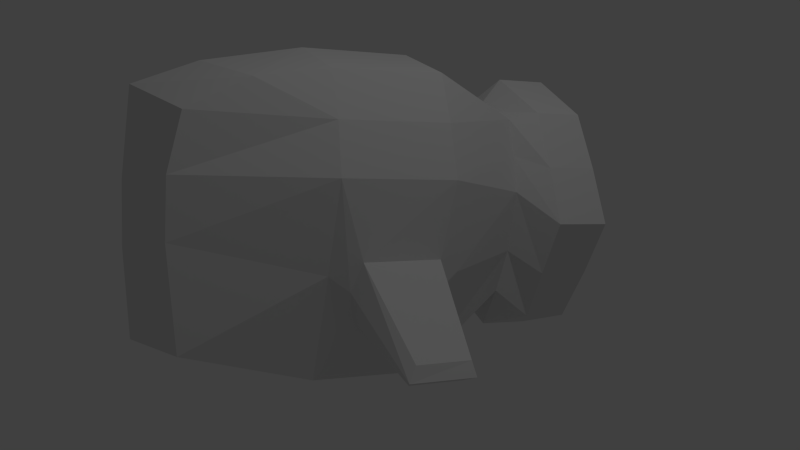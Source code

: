 # Source: submarine.blend  (saved by Blender 2.72.0; exported with 4.5.12 LTS)
import bpy
from mathutils import Matrix  # noqa: F401  (used for matrix-valued properties, if any)

bpy.ops.wm.read_factory_settings(use_empty=True)
scene = bpy.context.scene
scene.name = 'Scene'

# ---- collections
col_collection_1_001 = bpy.data.collections.new('Collection 1.001'); scene.collection.children.link(col_collection_1_001)

# ---- materials (node trees are filled in below, after node groups)
mat_material = bpy.data.materials.new('Material')
mat_material.alpha_threshold = 0.0
mat_material.use_transparent_shadow = False
mat_material.roughness = 0.5

# ---- material node trees

# ---- world
world_world = bpy.data.worlds.new('World'); scene.world = world_world
world_world.color = (0.05088, 0.05088, 0.05088)
world_world.use_sun_shadow = False
world_world.sun_shadow_jitter_overblur = 0.0
world_world.cycles.sampling_method = 'MANUAL'
world_world.cycles.sample_map_resolution = 256

# ---- cameras
cam_camera = bpy.data.cameras.new('Camera')
cam_camera.clip_end = 100.0
cam_camera.lens = 35.0
cam_camera.sensor_width = 32.0
cam_camera.sensor_height = 18.0
cam_camera.ortho_scale = 7.314
cam_camera.dof.focus_distance = 0.0
cam_camera.dof.aperture_fstop = 128.0

# ---- lights
light_lamp = bpy.data.lights.new('Lamp', 'POINT')
light_lamp.transmission_factor = 0.0
light_lamp.cutoff_distance = 30.0
light_lamp.energy = 100.0
light_lamp.shadow_buffer_clip_start = 1.001
light_lamp.shadow_soft_size = 0.1
light_lamp.shadow_maximum_resolution = 0.006
light_lamp.use_absolute_resolution = True
light_lamp.cycles.use_multiple_importance_sampling = False

# ---- meshes
me_cube = bpy.data.meshes.new('Cube')
me_cube.from_pydata([(0.7631, 1.697, 0.7385), (0.7631, -1.0, 0.7385), (0.31, -0.559, 0.2847), (0.31, 2.126, 0.2847), (0.6806, 1.134, 0.6741), (0.6806, 0.08809, 0.6646), (0.3272, 0.1609, 0.8021), (0.3272, -0.1609, 0.8021), (0.8064, 0.1609, 0.3229), (0.8064, -0.1609, 0.3229), (1.991, 0.1393, 1.849), (1.991, -0.1393, 1.849), (0.8307, 0.1393, 2.3), (0.8307, -0.1393, 2.3), (2.355, 0.1393, 0.6794), (2.355, -0.1393, 0.6794), (-0.7631, 1.697, 0.7385), (-0.7631, -1.0, 0.7385), (0.0, 1.0, 1.026), (0.0, -1.0, 1.026), (-0.31, -0.559, 0.2847), (-0.31, 2.126, 0.2847), (-0.6806, 1.134, 0.6741), (-0.6806, 0.08809, 0.6646), (-0.3272, 0.1609, 0.8021), (-0.3272, -0.1609, 0.8021), (-0.8064, 0.1609, 0.3229), (-0.8064, -0.1609, 0.3229), (-1.991, 0.1393, 1.849), (-1.991, -0.1393, 1.849), (-0.8307, 0.1393, 2.3), (-0.8307, -0.1393, 2.3), (-2.355, 0.1393, 0.6794), (-2.355, -0.1393, 0.6794), (0.0, 2.126, 0.4451), (0.0, -0.559, 0.4451), (0.7631, 1.697, -0.7385), (0.7631, -1.0, -0.7385), (1.026, 1.717, 0.0), (1.026, -1.0, 0.0), (0.31, -0.559, -0.2847), (0.31, 2.126, -0.2847), (0.6806, 1.134, -0.6741), (0.6806, 0.08809, -0.6646), (0.3272, 0.1609, -0.8021), (0.3272, -0.1609, -0.8021), (0.8064, 0.1609, -0.3229), (0.8064, -0.1609, -0.3229), (1.991, 0.1393, -1.849), (1.991, -0.1393, -1.849), (0.8307, 0.1393, -2.3), (0.8307, -0.1393, -2.3), (2.355, 0.1393, -0.6794), (2.355, -0.1393, -0.6794), (0.4567, 2.126, 0.0), (0.4567, -0.559, 0.0), (-0.7631, 1.697, -0.7385), (-0.7631, -1.0, -0.7385), (0.0, 1.0, -1.026), (0.0, -1.0, -1.026), (-1.026, 1.717, 0.0), (-1.026, -1.0, 0.0), (-0.31, -0.559, -0.2847), (-0.31, 2.126, -0.2847), (-0.6806, 1.134, -0.6741), (-0.6806, 0.08809, -0.6646), (-0.3272, 0.1609, -0.8021), (-0.3272, -0.1609, -0.8021), (-0.8064, 0.1609, -0.3229), (-0.8064, -0.1609, -0.3229), (-1.991, 0.1393, -1.849), (-1.991, -0.1393, -1.849), (-0.8307, 0.1393, -2.3), (-0.8307, -0.1393, -2.3), (-2.355, 0.1393, -0.6794), (-2.355, -0.1393, -0.6794), (0.0, 2.126, -0.4451), (0.0, -0.559, -0.4451), (-0.4567, 2.126, 0.0), (-0.4567, -0.559, 0.0)], [], [(1, 39, 9, 5), (0, 38, 54, 3), (39, 38, 8, 9), (39, 1, 2, 55), (5, 9, 15, 11), (9, 8, 14, 15), (38, 0, 4, 8), (18, 19, 7, 6), (19, 1, 5, 7), (0, 18, 6, 4), (11, 10, 12, 13), (10, 11, 15, 14), (8, 4, 10, 14), (6, 7, 13, 12), (7, 5, 11, 13), (4, 6, 12, 10), (1, 19, 35, 2), (18, 0, 3, 34), (2, 35, 34, 3), (55, 2, 3, 54), (17, 23, 27, 61), (16, 21, 78, 60), (61, 27, 26, 60), (61, 79, 20, 17), (23, 29, 33, 27), (27, 33, 32, 26), (60, 26, 22, 16), (18, 24, 25, 19), (19, 25, 23, 17), (16, 22, 24, 18), (29, 31, 30, 28), (28, 32, 33, 29), (26, 32, 28, 22), (24, 30, 31, 25), (25, 31, 29, 23), (22, 28, 30, 24), (17, 20, 35, 19), (18, 34, 21, 16), (20, 21, 34, 35), (79, 78, 21, 20), (37, 43, 47, 39), (36, 41, 54, 38), (39, 47, 46, 38), (39, 55, 40, 37), (43, 49, 53, 47), (47, 53, 52, 46), (38, 46, 42, 36), (58, 44, 45, 59), (59, 45, 43, 37), (36, 42, 44, 58), (49, 51, 50, 48), (48, 52, 53, 49), (46, 52, 48, 42), (44, 50, 51, 45), (45, 51, 49, 43), (42, 48, 50, 44), (37, 40, 77, 59), (58, 76, 41, 36), (40, 41, 76, 77), (55, 54, 41, 40), (57, 61, 69, 65), (56, 60, 78, 63), (61, 60, 68, 69), (61, 57, 62, 79), (65, 69, 75, 71), (69, 68, 74, 75), (60, 56, 64, 68), (58, 59, 67, 66), (59, 57, 65, 67), (56, 58, 66, 64), (71, 70, 72, 73), (70, 71, 75, 74), (68, 64, 70, 74), (66, 67, 73, 72), (67, 65, 71, 73), (64, 66, 72, 70), (57, 59, 77, 62), (58, 56, 63, 76), (62, 77, 76, 63), (79, 62, 63, 78)])
_uv = me_cube.uv_layers.new(name='UVMap')
_uv.uv.foreach_set('vector', [0.9125, 0.6296, 0.925, 0.6296, 0.9125, 0.6296, 0.9125, 0.6296, 0.75, 0.5309, 0.725, 0.5309, 0.725, 0.4568, 0.75, 0.4568, 0.925, 0.6296, 0.925, 0.6296, 0.9125, 0.6296, 0.9125, 0.6296, 0.925, 0.6296, 0.9125, 0.6296, 0.9125, 0.6296, 0.925, 0.6296, 0.9125, 0.6296, 0.9125, 0.6296, 0.925, 0.6296, 0.925, 0.642, 0.9125, 0.6296, 0.9125, 0.6296, 0.925, 0.6296, 0.925, 0.6296, 0.925, 0.6296, 0.9125, 0.6296, 0.9125, 0.6296, 0.9125, 0.6296, 0.9125, 0.642, 0.9125, 0.642, 0.9125, 0.6296, 0.9125, 0.6296, 0.9125, 0.642, 0.9125, 0.6296, 0.9125, 0.6296, 0.9125, 0.6296, 0.9125, 0.6296, 0.9125, 0.642, 0.9125, 0.6296, 0.9125, 0.6296, 0.925, 0.642, 0.925, 0.642, 0.9125, 0.642, 0.9125, 0.642, 0.925, 0.642, 0.925, 0.642, 0.925, 0.6296, 0.925, 0.6296, 0.725, 0.4815, 0.75, 0.4815, 0.75, 0.5432, 0.725, 0.5432, 0.9125, 0.6296, 0.9125, 0.6296, 0.9125, 0.642, 0.9125, 0.642, 0.9125, 0.6296, 0.9125, 0.6296, 0.925, 0.642, 0.9125, 0.642, 0.7, 0.4815, 0.7125, 0.4815, 0.7125, 0.5556, 0.7, 0.5556, 0.9125, 0.6296, 0.9125, 0.642, 0.9125, 0.642, 0.9125, 0.6296, 0.75, 0.5309, 0.725, 0.5309, 0.725, 0.4568, 0.75, 0.4568, 0.7875, 0.5802, 0.7875, 0.5802, 0.8125, 0.5802, 0.8125, 0.5802, 0.7875, 0.5679, 0.7875, 0.5802, 0.8125, 0.5802, 0.8125, 0.5679, 0.9125, 0.6296, 0.9125, 0.6296, 0.9125, 0.6296, 0.925, 0.6296, 0.75, 0.5309, 0.75, 0.4568, 0.725, 0.4568, 0.725, 0.5309, 0.925, 0.6296, 0.9125, 0.6296, 0.9125, 0.6296, 0.925, 0.6296, 0.925, 0.6296, 0.925, 0.6296, 0.9125, 0.6296, 0.9125, 0.6296, 0.9125, 0.6296, 0.925, 0.642, 0.925, 0.6296, 0.9125, 0.6296, 0.9125, 0.6296, 0.925, 0.6296, 0.925, 0.6296, 0.9125, 0.6296, 0.925, 0.6296, 0.9125, 0.6296, 0.9125, 0.6296, 0.9125, 0.6296, 0.9125, 0.642, 0.9125, 0.6296, 0.9125, 0.6296, 0.9125, 0.642, 0.9125, 0.642, 0.9125, 0.6296, 0.9125, 0.6296, 0.9125, 0.6296, 0.9125, 0.6296, 0.9125, 0.6296, 0.9125, 0.6296, 0.9125, 0.642, 0.925, 0.642, 0.9125, 0.642, 0.9125, 0.642, 0.925, 0.642, 0.925, 0.642, 0.925, 0.6296, 0.925, 0.6296, 0.925, 0.642, 0.725, 0.4815, 0.725, 0.5432, 0.75, 0.5432, 0.75, 0.4815, 0.9125, 0.6296, 0.9125, 0.642, 0.9125, 0.642, 0.9125, 0.6296, 0.9125, 0.6296, 0.9125, 0.642, 0.925, 0.642, 0.9125, 0.6296, 0.7, 0.4815, 0.7, 0.5556, 0.7125, 0.5556, 0.7125, 0.4815, 0.9125, 0.6296, 0.9125, 0.6296, 0.9125, 0.642, 0.9125, 0.642, 0.75, 0.5309, 0.75, 0.4568, 0.725, 0.4568, 0.725, 0.5309, 0.7875, 0.5802, 0.8125, 0.5802, 0.8125, 0.5802, 0.7875, 0.5802, 0.7875, 0.5679, 0.8125, 0.5679, 0.8125, 0.5802, 0.7875, 0.5802, 0.9125, 0.6296, 0.9125, 0.6296, 0.9125, 0.6296, 0.925, 0.6296, 0.75, 0.5309, 0.75, 0.4568, 0.725, 0.4568, 0.725, 0.5309, 0.925, 0.6296, 0.9125, 0.6296, 0.9125, 0.6296, 0.925, 0.6296, 0.925, 0.6296, 0.925, 0.6296, 0.9125, 0.6296, 0.9125, 0.6296, 0.9125, 0.6296, 0.925, 0.642, 0.925, 0.6296, 0.9125, 0.6296, 0.9125, 0.6296, 0.925, 0.6296, 0.925, 0.6296, 0.9125, 0.6296, 0.925, 0.6296, 0.9125, 0.6296, 0.9125, 0.6296, 0.9125, 0.6296, 0.9125, 0.642, 0.9125, 0.6296, 0.9125, 0.6296, 0.9125, 0.642, 0.9125, 0.642, 0.9125, 0.6296, 0.9125, 0.6296, 0.9125, 0.6296, 0.9125, 0.6296, 0.9125, 0.6296, 0.9125, 0.6296, 0.9125, 0.642, 0.925, 0.642, 0.9125, 0.642, 0.9125, 0.642, 0.925, 0.642, 0.925, 0.642, 0.925, 0.6296, 0.925, 0.6296, 0.925, 0.642, 0.725, 0.4815, 0.725, 0.5432, 0.75, 0.5432, 0.75, 0.4815, 0.9125, 0.6296, 0.9125, 0.642, 0.9125, 0.642, 0.9125, 0.6296, 0.9125, 0.6296, 0.9125, 0.642, 0.925, 0.642, 0.9125, 0.6296, 0.7, 0.4815, 0.7, 0.5556, 0.7125, 0.5556, 0.7125, 0.4815, 0.9125, 0.6296, 0.9125, 0.6296, 0.9125, 0.642, 0.9125, 0.642, 0.75, 0.5309, 0.75, 0.4568, 0.725, 0.4568, 0.725, 0.5309, 0.7875, 0.5802, 0.8125, 0.5802, 0.8125, 0.5802, 0.7875, 0.5802, 0.7875, 0.5679, 0.8125, 0.5679, 0.8125, 0.5802, 0.7875, 0.5802, 0.9125, 0.6296, 0.925, 0.6296, 0.9125, 0.6296, 0.9125, 0.6296, 0.75, 0.5309, 0.725, 0.5309, 0.725, 0.4568, 0.75, 0.4568, 0.925, 0.6296, 0.925, 0.6296, 0.9125, 0.6296, 0.9125, 0.6296, 0.925, 0.6296, 0.9125, 0.6296, 0.9125, 0.6296, 0.925, 0.6296, 0.9125, 0.6296, 0.9125, 0.6296, 0.925, 0.6296, 0.925, 0.642, 0.9125, 0.6296, 0.9125, 0.6296, 0.925, 0.6296, 0.925, 0.6296, 0.925, 0.6296, 0.9125, 0.6296, 0.9125, 0.6296, 0.9125, 0.6296, 0.9125, 0.642, 0.9125, 0.642, 0.9125, 0.6296, 0.9125, 0.6296, 0.9125, 0.642, 0.9125, 0.6296, 0.9125, 0.6296, 0.9125, 0.6296, 0.9125, 0.6296, 0.9125, 0.642, 0.9125, 0.6296, 0.9125, 0.6296, 0.925, 0.642, 0.925, 0.642, 0.9125, 0.642, 0.9125, 0.642, 0.925, 0.642, 0.925, 0.642, 0.925, 0.6296, 0.925, 0.6296, 0.725, 0.4815, 0.75, 0.4815, 0.75, 0.5432, 0.725, 0.5432, 0.9125, 0.6296, 0.9125, 0.6296, 0.9125, 0.642, 0.9125, 0.642, 0.9125, 0.6296, 0.9125, 0.6296, 0.925, 0.642, 0.9125, 0.642, 0.7, 0.4815, 0.7125, 0.4815, 0.7125, 0.5556, 0.7, 0.5556, 0.9125, 0.6296, 0.9125, 0.642, 0.9125, 0.642, 0.9125, 0.6296, 0.75, 0.5309, 0.725, 0.5309, 0.725, 0.4568, 0.75, 0.4568, 0.7875, 0.5802, 0.7875, 0.5802, 0.8125, 0.5802, 0.8125, 0.5802, 0.7875, 0.5679, 0.7875, 0.5802, 0.8125, 0.5802, 0.8125, 0.5679])
me_cube.materials.append(mat_material)
me_cube.use_remesh_preserve_volume = False
me_cube.use_remesh_preserve_attributes = False
me_cube.use_mirror_vertex_groups = False
me_cube.update()
me_cube_001 = bpy.data.meshes.new('Cube.001')
me_cube_001.from_pydata([(0.7312, 0.9821, 1.319), (0.9733, -0.5216, 1.671), (0.0, 0.9829, 1.396), (0.0, 1.025, -1.01), (0.0, -0.6822, 1.843), (0.0, -1.023, -1.583), (0.9595, 0.4834, 1.841), (0.9678, -0.1216, 1.813), (0.9104, 0.4509, -1.861), (0.0, 0.505, 2.087), (0.0, -0.1216, 2.087), (0.8111, 1.16, -1.249), (0.8111, 1.135, 1.423), (0.0, 1.134, 1.848), (0.0, 1.134, -1.626), (0.8111, 1.403, -1.261), (0.8111, 1.403, 1.423), (0.0, 1.428, -1.626), (0.9567, 0.9829, 0.4201), (0.9361, -0.9187, 0.5668), (0.0, -1.073, 0.386), (1.337, 1.143, 0.08128), (1.337, 1.437, 0.08128), (1.164, 0.01144, -1.078), (1.167, 0.4178, -1.035), (1.266, 0.456, -0.3444), (1.302, 0.02178, -0.3528), (2.324, 0.04199, -1.364), (2.327, 0.3052, -1.349), (2.39, 0.3299, -1.112), (2.414, 0.04869, -1.115), (0.0, 1.428, 1.848), (0.6418, 1.408, -0.8953), (0.603, 1.408, 1.01), (0.0, 1.426, 1.376), (0.0, 1.426, -1.162), (0.9799, 1.433, 0.08528), (0.3657, 1.139, -0.6982), (0.3657, 1.139, 0.8687), (0.0, 1.156, 1.062), (0.6505, 1.159, 0.08528), (0.844, 0.9892, 0.8608), (0.9547, -0.8515, 1.276), (0.0, -1.039, 1.516), (1.192, -0.1216, 1.245), (1.1, 1.139, 0.7522), (1.1, 1.42, 0.7522), (0.7801, 1.42, 0.5474), (0.5344, 1.149, 0.477), (0.8732, -0.914, -0.1937), (0.0, -1.068, -0.4359), (1.191, 0.5771, -0.5199), (1.149, -0.1331, -0.5463), (1.1, 1.138, -0.6016), (1.1, 1.42, -0.5897), (1.216, 0.4908, -0.6895), (1.233, -0.02679, -0.7154), (2.453, 0.3438, -1.272), (2.464, 0.008591, -1.281), (0.7996, 1.42, -0.405), (0.5344, 1.149, -0.3064), (1.345, 0.505, 0.608), (1.345, -0.1216, 0.608), (1.187, 0.4875, 1.259), (0.7312, 0.9698, -0.9155), (0.8104, -0.8429, -1.521), (0.8384, -0.1341, -1.906), (0.0, 0.505, -2.097), (0.0, -0.1216, -2.097), (0.844, 0.992, -0.3595), (0.8111, 1.403, -1.261), (0.8111, 1.403, 1.423), (1.337, 1.437, 0.08128), (0.0, 1.428, 1.848), (0.6418, 1.408, -0.8953), (0.603, 1.408, 1.01), (0.0, 1.426, 1.376), (0.0, 1.426, -1.162), (0.9799, 1.433, 0.08528), (0.3657, 1.139, -0.6982), (0.0, 1.156, -0.8484), (1.1, 1.42, 0.7522), (0.7801, 1.42, 0.5474), (1.1, 1.42, -0.5897), (0.7996, 1.42, -0.405)], [], [(6, 0, 2, 9), (1, 7, 10, 4), (7, 6, 9, 10), (2, 0, 12, 13), (11, 14, 17, 15), (53, 11, 15, 54), (42, 43, 20, 19), (41, 18, 21, 45), (45, 21, 22, 46), (25, 26, 30, 29), (57, 58, 27, 28), (56, 23, 27, 58), (55, 25, 29, 57), (23, 24, 28, 27), (72, 83, 84, 78), (47, 36, 40, 48), (59, 32, 37, 60), (34, 33, 38, 39), (1, 42, 44), (1, 4, 43, 42), (0, 41, 45, 12), (12, 45, 46, 16), (33, 47, 48, 38), (60, 37, 38, 48), (19, 20, 50, 49), (21, 53, 54, 22), (8, 51, 55, 24), (29, 30, 58, 57), (26, 56, 58, 30), (24, 55, 57, 28), (39, 38, 79, 80), (36, 59, 60, 40), (61, 62, 26, 25), (13, 12, 16, 31), (44, 42, 19, 62), (41, 63, 61, 18), (51, 61, 25, 55), (71, 81, 82, 75), (15, 17, 35, 32), (73, 71, 75, 76), (83, 70, 74, 84), (0, 6, 63, 41), (6, 7, 44, 63), (81, 72, 78, 82), (62, 19, 49, 52), (62, 52, 56, 26), (74, 77, 80, 79), (63, 44, 62, 61), (7, 1, 44), (52, 49, 65, 66), (49, 50, 5, 65), (64, 3, 14, 11), (69, 64, 11, 53), (52, 66, 23, 56), (66, 8, 24, 23), (18, 69, 53, 21), (67, 3, 64, 8), (5, 68, 66, 65), (68, 67, 8, 66), (69, 51, 8, 64), (18, 61, 51, 69), (48, 40, 60)])
_uv = me_cube_001.uv_layers.new(name='UVMap')
_uv.uv.foreach_set('vector', [0.3125, 1.0, 0.3125, 0.7407, 0.0, 0.7407, 0.0, 1.0, 0.3375, 0.5556, 0.3375, 0.7654, 0.0, 0.7531, 0.0, 0.6049, 0.3, 0.7531, 0.3, 1.0, 0.0, 1.0, 0.0, 0.7531, 0.5875, 0.2469, 0.5875, 0.1111, 0.725, 0.1111, 0.725, 0.2469, 0.2125, 0.1358, 0.2125, 0.06173, 0.2625, 0.06173, 0.2625, 0.1358, 0.7, 0.2593, 0.7, 0.3704, 0.6375, 0.3704, 0.6375, 0.2593, 0.225, 0.5432, 0.0, 0.5309, 0.0, 0.4074, 0.2125, 0.4198, 0.5875, 0.08642, 0.5875, 0.0, 0.725, 0.0, 0.725, 0.08642, 0.725, 0.08642, 0.725, 0.0, 0.7875, 0.0, 0.7875, 0.08642, 1.0, 0.963, 0.825, 0.963, 0.825, 0.7407, 1.0, 0.7407, 0.1375, 0.07407, 0.15, 0.07407, 0.15, 0.07407, 0.1375, 0.07407, 0.8375, 0.963, 0.825, 0.963, 0.825, 0.7407, 0.8375, 0.7407, 0.975, 0.963, 1.0, 0.963, 1.0, 0.7407, 0.975, 0.7407, 1.0, 0.2469, 0.8125, 0.2469, 0.8125, 0.02469, 1.0, 0.02469, 0.3625, 0.4074, 0.3625, 0.4074, 0.375, 0.4074, 0.3625, 0.4074, 0.825, 0.1605, 0.825, 0.1605, 0.825, 0.1605, 0.825, 0.1605, 0.2625, 0.08642, 0.2625, 0.08642, 0.2625, 0.08642, 0.2625, 0.08642, 0.4875, 0.03704, 0.4875, 0.03704, 0.4875, 0.03704, 0.4875, 0.03704, 0.25, 0.6543, 0.3375, 0.4938, 0.3, 0.8395, 0.3375, 0.6049, 0.0, 0.6049, 0.0, 0.5309, 0.225, 0.4815, 0.5875, 0.1358, 0.5875, 0.08642, 0.725, 0.08642, 0.725, 0.1358, 0.725, 0.1358, 0.725, 0.08642, 0.7875, 0.08642, 0.7875, 0.1358, 0.4875, 0.03704, 0.4875, 0.03704, 0.4875, 0.03704, 0.4875, 0.03704, 0.9375, 0.2963, 0.95, 0.2963, 0.95, 0.2963, 0.9375, 0.2963, 0.2125, 0.4198, 0.0, 0.4074, 0.0, 0.3395, 0.1875, 0.3395, 0.7875, 0.1111, 0.7875, 0.0, 0.725, 0.0, 0.725, 0.1111, 0.675, 0.358, 0.675, 0.5679, 0.575, 0.5556, 0.575, 0.4938, 0.1375, 0.08642, 0.15, 0.08642, 0.15, 0.07407, 0.1375, 0.07407, 0.85, 0.963, 0.825, 0.963, 0.825, 0.7407, 0.85, 0.7407, 0.8375, 0.963, 0.825, 0.963, 0.825, 0.7407, 0.8375, 0.7407, 0.95, 0.3086, 0.95, 0.2963, 0.95, 0.2963, 0.95, 0.284, 0.825, 0.1605, 0.825, 0.1481, 0.825, 0.1481, 0.825, 0.1605, 0.675, 0.7654, 0.3625, 0.7654, 0.425, 0.5802, 0.625, 0.5926, 0.725, 0.2469, 0.725, 0.1111, 0.7875, 0.1111, 0.7875, 0.2469, 0.325, 0.7778, 0.225, 0.7778, 0.225, 0.8025, 0.325, 0.8025, 0.8125, 0.8765, 0.65, 0.8765, 0.65, 0.7654, 0.8125, 0.7654, 0.675, 0.5679, 0.675, 0.7654, 0.625, 0.5926, 0.525, 0.5309, 0.375, 0.4321, 0.3625, 0.4321, 0.375, 0.4198, 0.375, 0.4321, 0.4125, 0.4198, 0.35, 0.3951, 0.35, 0.3951, 0.4125, 0.4198, 0.3875, 0.4444, 0.375, 0.4321, 0.375, 0.4321, 0.3875, 0.4321, 0.3625, 0.4074, 0.375, 0.3951, 0.375, 0.3951, 0.375, 0.4074, 0.8125, 0.7654, 0.65, 0.7654, 0.65, 0.8765, 0.8125, 0.8765, 0.7625, 1.0, 0.45, 1.0, 0.45, 0.8765, 0.7625, 0.8765, 0.3625, 0.4321, 0.3625, 0.4074, 0.3625, 0.4074, 0.375, 0.4198, 0.5875, 0.358, 0.3, 0.358, 0.3, 0.1728, 0.5875, 0.1728, 0.375, 0.7654, 0.375, 0.5679, 0.4125, 0.5556, 0.4125, 0.6173, 0.25, 0.1235, 0.2625, 0.1235, 0.2625, 0.1235, 0.2625, 0.1358, 0.7625, 0.8765, 0.45, 0.8765, 0.45, 0.7654, 0.7625, 0.7654, 0.225, 0.9012, 0.25, 0.6543, 0.3, 0.8395, 0.575, 0.1975, 0.3, 0.1975, 0.3, 0.3704, 0.575, 0.3704, 0.1875, 0.3395, 0.0, 0.3395, 0.0, 0.1481, 0.1875, 0.1481, 0.4375, 0.0, 0.575, 0.0, 0.575, 0.1728, 0.4375, 0.1728, 0.325, 0.0, 0.4375, 0.0, 0.4375, 0.1358, 0.325, 0.1358, 0.375, 0.5679, 0.375, 0.358, 0.4125, 0.4938, 0.4125, 0.5556, 0.3625, 0.358, 0.675, 0.358, 0.575, 0.4938, 0.4125, 0.4938, 0.5875, 0.1111, 0.5875, 0.0, 0.725, 0.0, 0.725, 0.1111, 0.775, 0.3951, 0.775, 0.2963, 0.925, 0.2963, 1.0, 0.3951, 0.775, 0.716, 0.775, 0.5556, 1.0, 0.5432, 1.0, 0.716, 0.775, 0.5556, 0.775, 0.3951, 1.0, 0.3951, 1.0, 0.5432, 0.35, 0.5679, 0.6875, 0.5679, 0.6875, 0.358, 0.35, 0.358, 0.35, 0.7654, 0.6875, 0.7654, 0.6875, 0.5679, 0.35, 0.5679, 0.9375, 0.2963, 0.9375, 0.2963, 0.9375, 0.2963])
_ca = me_cube_001.color_attributes.new('Col', 'BYTE_COLOR', 'CORNER')
_ca.data.foreach_set('color', [1.0, 1.0, 1.0, 1.0, 1.0, 1.0, 1.0, 1.0, 1.0, 1.0, 1.0, 1.0, 1.0, 1.0, 1.0, 1.0, 1.0, 1.0, 1.0, 1.0, 1.0, 1.0, 1.0, 1.0, 1.0, 1.0, 1.0, 1.0, 1.0, 1.0, 1.0, 1.0, 1.0, 1.0, 1.0, 1.0, 1.0, 1.0, 1.0, 1.0, 1.0, 1.0, 1.0, 1.0, 1.0, 1.0, 1.0, 1.0, 1.0, 1.0, 1.0, 1.0, 1.0, 1.0, 1.0, 1.0, 1.0, 1.0, 1.0, 1.0, 1.0, 1.0, 1.0, 1.0, 1.0, 1.0, 1.0, 1.0, 1.0, 1.0, 1.0, 1.0, 1.0, 1.0, 1.0, 1.0, 1.0, 1.0, 1.0, 1.0, 1.0, 1.0, 1.0, 1.0, 1.0, 1.0, 1.0, 1.0, 1.0, 1.0, 1.0, 1.0, 1.0, 1.0, 1.0, 1.0, 1.0, 1.0, 1.0, 1.0, 1.0, 1.0, 1.0, 1.0, 1.0, 1.0, 1.0, 1.0, 1.0, 1.0, 1.0, 1.0, 1.0, 1.0, 1.0, 1.0, 1.0, 1.0, 1.0, 1.0, 1.0, 1.0, 1.0, 1.0, 1.0, 1.0, 1.0, 1.0, 1.0, 1.0, 1.0, 1.0, 1.0, 1.0, 1.0, 1.0, 1.0, 1.0, 1.0, 1.0, 1.0, 1.0, 1.0, 1.0, 1.0, 1.0, 1.0, 1.0, 1.0, 1.0, 1.0, 1.0, 1.0, 1.0, 1.0, 1.0, 1.0, 1.0, 1.0, 1.0, 1.0, 1.0, 1.0, 1.0, 1.0, 1.0, 1.0, 1.0, 1.0, 1.0, 1.0, 1.0, 1.0, 1.0, 1.0, 1.0, 1.0, 1.0, 1.0, 1.0, 1.0, 1.0, 1.0, 1.0, 1.0, 1.0, 1.0, 1.0, 1.0, 1.0, 1.0, 1.0, 1.0, 1.0, 1.0, 1.0, 1.0, 1.0, 1.0, 1.0, 1.0, 1.0, 1.0, 1.0, 1.0, 1.0, 1.0, 1.0, 1.0, 1.0, 1.0, 1.0, 1.0, 1.0, 1.0, 1.0, 1.0, 1.0, 1.0, 1.0, 1.0, 1.0, 1.0, 1.0, 1.0, 1.0, 1.0, 1.0, 1.0, 1.0, 1.0, 1.0, 1.0, 1.0, 1.0, 1.0, 1.0, 1.0, 1.0, 1.0, 1.0, 1.0, 1.0, 1.0, 1.0, 1.0, 1.0, 1.0, 1.0, 1.0, 1.0, 1.0, 1.0, 1.0, 1.0, 1.0, 1.0, 1.0, 1.0, 1.0, 1.0, 1.0, 1.0, 1.0, 1.0, 1.0, 1.0, 1.0, 1.0, 1.0, 1.0, 1.0, 1.0, 1.0, 1.0, 1.0, 1.0, 1.0, 1.0, 1.0, 1.0, 1.0, 1.0, 1.0, 1.0, 1.0, 1.0, 1.0, 1.0, 1.0, 1.0, 1.0, 1.0, 1.0, 1.0, 1.0, 1.0, 1.0, 1.0, 1.0, 1.0, 1.0, 1.0, 1.0, 1.0, 1.0, 1.0, 1.0, 1.0, 1.0, 1.0, 1.0, 1.0, 1.0, 1.0, 1.0, 1.0, 1.0, 1.0, 1.0, 1.0, 1.0, 1.0, 1.0, 1.0, 1.0, 1.0, 1.0, 1.0, 1.0, 1.0, 1.0, 1.0, 1.0, 1.0, 1.0, 1.0, 1.0, 1.0, 1.0, 1.0, 1.0, 1.0, 1.0, 1.0, 1.0, 1.0, 1.0, 1.0, 1.0, 1.0, 1.0, 1.0, 1.0, 1.0, 1.0, 1.0, 1.0, 1.0, 1.0, 1.0, 1.0, 1.0, 1.0, 1.0, 1.0, 1.0, 1.0, 1.0, 1.0, 1.0, 1.0, 1.0, 1.0, 1.0, 1.0, 1.0, 1.0, 1.0, 1.0, 1.0, 1.0, 1.0, 1.0, 1.0, 1.0, 1.0, 1.0, 1.0, 1.0, 1.0, 1.0, 1.0, 1.0, 1.0, 1.0, 1.0, 1.0, 1.0, 1.0, 1.0, 1.0, 1.0, 1.0, 1.0, 1.0, 1.0, 1.0, 1.0, 1.0, 1.0, 1.0, 1.0, 1.0, 1.0, 1.0, 1.0, 1.0, 1.0, 1.0, 1.0, 1.0, 1.0, 1.0, 1.0, 1.0, 1.0, 1.0, 1.0, 1.0, 1.0, 1.0, 1.0, 1.0, 1.0, 1.0, 1.0, 1.0, 1.0, 1.0, 1.0, 1.0, 1.0, 1.0, 1.0, 1.0, 1.0, 1.0, 1.0, 1.0, 1.0, 1.0, 1.0, 1.0, 1.0, 1.0, 1.0, 1.0, 1.0, 1.0, 1.0, 1.0, 1.0, 1.0, 1.0, 1.0, 1.0, 1.0, 1.0, 1.0, 1.0, 1.0, 1.0, 1.0, 1.0, 1.0, 1.0, 1.0, 1.0, 1.0, 1.0, 1.0, 1.0, 1.0, 1.0, 1.0, 1.0, 1.0, 1.0, 1.0, 1.0, 1.0, 1.0, 1.0, 1.0, 1.0, 1.0, 1.0, 1.0, 1.0, 1.0, 1.0, 1.0, 1.0, 1.0, 1.0, 1.0, 1.0, 1.0, 1.0, 1.0, 1.0, 1.0, 1.0, 1.0, 1.0, 1.0, 1.0, 1.0, 1.0, 1.0, 1.0, 1.0, 1.0, 1.0, 1.0, 1.0, 1.0, 1.0, 1.0, 1.0, 1.0, 1.0, 1.0, 1.0, 1.0, 1.0, 1.0, 1.0, 1.0, 1.0, 1.0, 1.0, 1.0, 1.0, 1.0, 1.0, 1.0, 1.0, 1.0, 1.0, 1.0, 1.0, 1.0, 1.0, 1.0, 1.0, 1.0, 1.0, 1.0, 1.0, 1.0, 1.0, 1.0, 1.0, 1.0, 1.0, 1.0, 1.0, 1.0, 1.0, 1.0, 1.0, 1.0, 1.0, 1.0, 1.0, 1.0, 1.0, 1.0, 1.0, 1.0, 1.0, 1.0, 1.0, 1.0, 1.0, 1.0, 1.0, 1.0, 1.0, 1.0, 1.0, 1.0, 1.0, 1.0, 1.0, 1.0, 1.0, 1.0, 1.0, 1.0, 1.0, 1.0, 1.0, 1.0, 1.0, 1.0, 1.0, 1.0, 1.0, 1.0, 1.0, 1.0, 1.0, 1.0, 1.0, 1.0, 1.0, 1.0, 1.0, 1.0, 1.0, 1.0, 1.0, 1.0, 1.0, 1.0, 1.0, 1.0, 1.0, 1.0, 1.0, 1.0, 1.0, 1.0, 1.0, 1.0, 1.0, 1.0, 1.0, 1.0, 1.0, 1.0, 1.0, 1.0, 1.0, 1.0, 1.0, 1.0, 1.0, 1.0, 1.0, 1.0, 1.0, 1.0, 1.0, 1.0, 1.0, 1.0, 1.0, 1.0, 1.0, 1.0, 1.0, 1.0, 1.0, 1.0, 1.0, 1.0, 1.0, 1.0, 1.0, 1.0, 1.0, 1.0, 1.0, 1.0, 1.0, 1.0, 1.0, 1.0, 1.0, 1.0, 1.0, 1.0, 1.0, 1.0, 1.0, 1.0, 1.0, 1.0, 1.0, 1.0, 1.0, 1.0, 1.0, 1.0, 1.0, 1.0, 1.0, 1.0, 1.0, 1.0, 1.0, 1.0, 1.0, 1.0, 1.0, 1.0, 1.0, 1.0, 1.0, 1.0, 1.0, 1.0, 1.0, 1.0, 1.0, 1.0, 1.0, 1.0, 1.0, 1.0, 1.0, 1.0, 1.0, 1.0, 1.0, 1.0, 1.0, 1.0, 1.0, 1.0, 1.0, 1.0, 1.0, 1.0, 1.0, 1.0, 1.0, 1.0, 1.0, 1.0, 1.0, 1.0, 1.0, 1.0, 1.0, 1.0, 1.0, 1.0, 1.0, 1.0, 1.0, 1.0, 1.0, 1.0, 1.0, 1.0, 1.0, 1.0, 1.0, 1.0, 1.0, 1.0, 1.0, 1.0, 1.0, 1.0, 1.0, 1.0, 1.0, 1.0, 1.0, 1.0, 1.0, 1.0, 1.0, 1.0, 1.0, 1.0, 1.0, 1.0, 1.0, 1.0, 1.0, 1.0, 1.0, 1.0, 1.0, 1.0, 1.0, 1.0, 1.0, 1.0, 1.0, 1.0, 1.0, 1.0, 1.0, 1.0, 1.0, 1.0, 1.0, 1.0, 1.0, 1.0, 1.0, 1.0, 1.0, 1.0, 1.0, 1.0, 1.0, 1.0, 1.0, 1.0, 1.0, 1.0, 1.0, 1.0, 1.0, 1.0, 1.0, 1.0, 1.0, 1.0, 1.0, 1.0, 1.0, 1.0, 1.0, 1.0, 1.0, 1.0, 1.0, 1.0, 1.0, 1.0, 1.0, 1.0, 1.0, 1.0, 1.0, 1.0, 1.0, 1.0, 1.0, 1.0, 1.0, 1.0, 1.0, 1.0, 1.0, 1.0, 1.0, 1.0, 1.0, 1.0, 1.0, 1.0, 1.0, 1.0, 1.0, 1.0, 1.0, 1.0, 1.0, 1.0, 1.0, 1.0, 1.0, 1.0, 1.0, 1.0, 1.0, 1.0, 1.0, 1.0, 1.0, 1.0, 1.0, 1.0, 1.0, 1.0, 1.0, 1.0, 1.0, 1.0, 1.0, 1.0, 1.0, 1.0, 1.0, 1.0, 1.0, 1.0, 1.0, 1.0, 1.0, 1.0, 1.0, 1.0, 1.0, 1.0, 1.0, 1.0, 1.0, 1.0, 1.0, 1.0, 1.0, 1.0, 1.0, 1.0, 1.0, 1.0, 1.0, 1.0, 1.0, 1.0, 1.0, 1.0, 1.0, 1.0, 1.0, 1.0, 1.0, 1.0, 1.0, 1.0, 1.0, 1.0, 1.0, 1.0, 1.0, 1.0, 1.0, 1.0, 1.0, 1.0, 1.0, 1.0, 1.0, 1.0, 1.0, 1.0, 1.0, 1.0, 1.0, 1.0, 1.0, 1.0, 1.0, 1.0, 1.0, 1.0, 1.0, 1.0, 1.0, 1.0, 1.0, 1.0, 1.0, 1.0, 1.0, 1.0, 1.0, 1.0, 1.0, 1.0, 1.0, 1.0, 1.0, 1.0, 1.0, 1.0, 1.0, 1.0])
me_cube_001.materials.append(mat_material)
me_cube_001.use_remesh_preserve_volume = False
me_cube_001.use_remesh_preserve_attributes = False
me_cube_001.use_mirror_vertex_groups = False
me_cube_001.update()

# ---- objects
ob_cube_001 = bpy.data.objects.new('Cube.001', me_cube)
ob_cube = bpy.data.objects.new('Cube', me_cube_001)
ob_lamp = bpy.data.objects.new('Lamp', light_lamp)
ob_camera = bpy.data.objects.new('Camera', cam_camera)

# ---- transforms, parenting, visibility, modifiers, constraints
ob_cube_001.location = (0.0, 2.321, 0.0)
ob_cube_001.scale = (0.3007, 0.1041, 0.3007)
ob_cube_001.lineart.crease_threshold = 0.0
ob_cube.location = (0.0, 0.0, 0.0)
ob_cube.scale = (1.0, 1.722, 0.7592)
ob_cube.lineart.crease_threshold = 0.0
_m = ob_cube.modifiers.new('Mirror', 'MIRROR')
_m.use_clip = True
ob_lamp.location = (4.076, 1.005, 5.904)
ob_lamp.rotation_euler = (0.6503, 0.05522, 1.866)
ob_lamp.lock_rotations_4d = False
ob_lamp.empty_display_type = 'ARROWS'
ob_lamp.color = (0.0, 0.0, 0.0, 0.0)
ob_lamp.lineart.crease_threshold = 0.0
ob_camera.location = (8.248, -2.556, 1.117)
ob_camera.rotation_euler = (1.431, -0.05219, 1.181)
ob_camera.lock_rotations_4d = False
ob_camera.empty_display_type = 'ARROWS'
ob_camera.color = (0.0, 0.0, 0.0, 0.0)
ob_camera.display_type = 'WIRE'
ob_camera.lineart.crease_threshold = 0.0

# ---- collection membership
col_collection_1_001.objects.link(ob_cube_001)
col_collection_1_001.objects.link(ob_cube)
col_collection_1_001.objects.link(ob_lamp)
col_collection_1_001.objects.link(ob_camera)

# ---- scene / render settings (as saved in the file)
scene.camera = ob_camera
scene.frame_start = 1; scene.frame_end = 250; scene.frame_set(31)
scene.render.engine = 'BLENDER_EEVEE_NEXT'
scene.render.resolution_percentage = 50
scene.render.dither_intensity = 0.0
scene.cycles.use_denoising = False
scene.cycles.samples = 10
scene.cycles.sampling_pattern = 'TABULATED_SOBOL'
scene.cycles.light_sampling_threshold = 0.0
scene.cycles.use_adaptive_sampling = False
scene.cycles.use_light_tree = False
scene.cycles.blur_glossy = 0.0
scene.cycles.pixel_filter_type = 'GAUSSIAN'
scene.cycles.sample_clamp_indirect = 0.0
scene.view_settings.view_transform = 'Standard'
bpy.context.view_layer.update()
